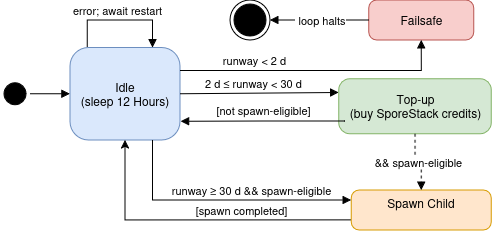

The diagram above was exported from draw.io. Its source (the exported page's mxGraphModel, read from the mxfile embedded in the PNG):
<mxGraphModel dx="881" dy="473" grid="1" gridSize="10" guides="1" tooltips="1" connect="1" arrows="1" fold="1" page="1" pageScale="1" pageWidth="850" pageHeight="1100" math="0" shadow="0">
  <root>
    <mxCell id="0" />
    <mxCell id="1" parent="0" />
    <mxCell id="start" parent="1" style="ellipse;html=1;shape=startState;fillColor=#000000;strokeColor=#000000;" vertex="1">
      <mxGeometry height="30" width="30" x="80" y="328.75" as="geometry" />
    </mxCell>
    <mxCell id="idle" parent="1" style="rounded=1;whiteSpace=wrap;html=1;arcSize=20;fillColor=#dae8fc;strokeColor=#6c8ebf;" value="&lt;div&gt;Idle&lt;/div&gt;&lt;div&gt;(sleep 12 Hours)&lt;/div&gt;" vertex="1">
      <mxGeometry height="92.5" width="110" x="150" y="297.5" as="geometry" />
    </mxCell>
    <mxCell id="fail" parent="1" style="rounded=1;whiteSpace=wrap;html=1;arcSize=20;fillColor=#f8cecc;strokeColor=#b85450;" value="Failsafe" vertex="1">
      <mxGeometry height="40" width="105" x="448.75" y="250" as="geometry" />
    </mxCell>
    <mxCell id="halt" parent="1" style="ellipse;html=1;shape=endState;fillColor=#000000;strokeColor=#000000;" value="" vertex="1">
      <mxGeometry height="40" width="40" x="310" y="250" as="geometry" />
    </mxCell>
    <mxCell id="topup" parent="1" style="rounded=1;whiteSpace=wrap;html=1;arcSize=20;fillColor=#d5e8d4;strokeColor=#82b366;" value="Top-up&lt;br&gt;(buy SporeStack credits)" vertex="1">
      <mxGeometry height="55" width="152.5" x="418.75" y="328.75" as="geometry" />
    </mxCell>
    <mxCell id="A6fvPoq3szH8NTBOxIJL-2" edge="1" parent="1" source="spawn" style="edgeStyle=orthogonalEdgeStyle;rounded=0;orthogonalLoop=1;jettySize=auto;html=1;exitX=0;exitY=0.75;exitDx=0;exitDy=0;entryX=0.5;entryY=1;entryDx=0;entryDy=0;" target="idle">
      <mxGeometry relative="1" as="geometry" />
    </mxCell>
    <mxCell id="A6fvPoq3szH8NTBOxIJL-3" connectable="0" parent="A6fvPoq3szH8NTBOxIJL-2" style="edgeLabel;html=1;align=center;verticalAlign=middle;resizable=0;points=[];" value="[spawn completed]" vertex="1">
      <mxGeometry relative="1" x="-0.2428" y="-1" as="geometry">
        <mxPoint x="5" y="-9" as="offset" />
      </mxGeometry>
    </mxCell>
    <mxCell id="spawn" parent="1" style="rounded=1;whiteSpace=wrap;html=1;arcSize=20;fillColor=#ffe6cc;strokeColor=#d79b00;" value="Spawn Child&lt;div&gt;&lt;br&gt;&lt;/div&gt;" vertex="1">
      <mxGeometry height="40" width="140" x="431.25" y="440" as="geometry" />
    </mxCell>
    <mxCell id="e_start" edge="1" parent="1" source="start" style="edgeStyle=orthogonalEdgeStyle;rounded=0;html=1;endArrow=block;" target="idle">
      <mxGeometry relative="1" as="geometry" />
    </mxCell>
    <mxCell id="e_fail" edge="1" parent="1" source="idle" style="edgeStyle=orthogonalEdgeStyle;rounded=0;html=1;endArrow=block;entryX=0.5;entryY=1;entryDx=0;entryDy=0;exitX=1;exitY=0.25;exitDx=0;exitDy=0;" target="fail" value="runway &amp;lt; 2 d">
      <mxGeometry relative="1" x="-0.4556" y="11" as="geometry">
        <mxPoint as="offset" />
        <mxPoint x="300" y="265.02857142857135" as="sourcePoint" />
        <mxPoint x="530.0285714285715" y="85" as="targetPoint" />
      </mxGeometry>
    </mxCell>
    <mxCell id="e_halt" edge="1" parent="1" source="fail" style="edgeStyle=orthogonalEdgeStyle;rounded=0;html=1;endArrow=block;" target="halt" value="&amp;nbsp;loop halts">
      <mxGeometry relative="1" as="geometry" />
    </mxCell>
    <mxCell id="e_topup" edge="1" parent="1" source="idle" style="rounded=0;html=1;endArrow=block;exitX=1;exitY=0.5;exitDx=0;exitDy=0;entryX=0;entryY=0.25;entryDx=0;entryDy=0;" target="topup" value="2 d ≤ runway &amp;lt; 30 d">
      <mxGeometry relative="1" x="-0.0769" y="10" as="geometry">
        <mxPoint as="offset" />
        <mxPoint x="300" y="310" as="sourcePoint" />
        <mxPoint x="430" y="310" as="targetPoint" />
      </mxGeometry>
    </mxCell>
    <mxCell id="e_spawn" edge="1" parent="1" source="idle" style="edgeStyle=orthogonalEdgeStyle;rounded=0;html=1;endArrow=block;exitX=0.75;exitY=1;exitDx=0;exitDy=0;" value="runway ≥ 30 d &amp;amp;&amp;amp; spawn-eligible">
      <mxGeometry relative="1" x="0.2249" y="10" as="geometry">
        <mxPoint as="offset" />
        <Array as="points">
          <mxPoint x="232" y="450" />
        </Array>
        <mxPoint x="240" y="390" as="sourcePoint" />
        <mxPoint x="431" y="450" as="targetPoint" />
      </mxGeometry>
    </mxCell>
    <mxCell id="e_fallthrough" edge="1" parent="1" source="topup" style="edgeStyle=orthogonalEdgeStyle;rounded=0;html=1;endArrow=block;dashed=1;" target="spawn" value="&amp;amp;&amp;amp; spawn-eligible">
      <mxGeometry relative="1" x="-0.0006" as="geometry">
        <mxPoint as="offset" />
      </mxGeometry>
    </mxCell>
    <mxCell id="e_topup_idle" edge="1" parent="1" style="edgeStyle=orthogonalEdgeStyle;rounded=0;html=1;endArrow=block;entryX=1.006;entryY=0.798;entryDx=0;entryDy=0;entryPerimeter=0;" target="idle" value="[not spawn-eligible]">
      <mxGeometry relative="1" x="-0.0021" y="-11" as="geometry">
        <mxPoint as="offset" />
        <Array as="points">
          <mxPoint x="343" y="371" />
        </Array>
        <mxPoint x="425" y="371" as="sourcePoint" />
        <mxPoint x="260" y="370" as="targetPoint" />
      </mxGeometry>
    </mxCell>
    <mxCell id="e_self" edge="1" parent="1" source="idle" style="edgeStyle=orthogonalEdgeStyle;rounded=0;html=1;endArrow=block;exitX=0.157;exitY=-0.004;exitDx=0;exitDy=0;exitPerimeter=0;entryX=0.75;entryY=0;entryDx=0;entryDy=0;" target="idle" value="error; await restart">
      <mxGeometry relative="1" x="-0.05" y="10" as="geometry">
        <mxPoint as="offset" />
        <Array as="points">
          <mxPoint x="172" y="270" />
          <mxPoint x="255" y="270" />
        </Array>
        <mxPoint x="280" y="240" as="targetPoint" />
      </mxGeometry>
    </mxCell>
  </root>
</mxGraphModel>